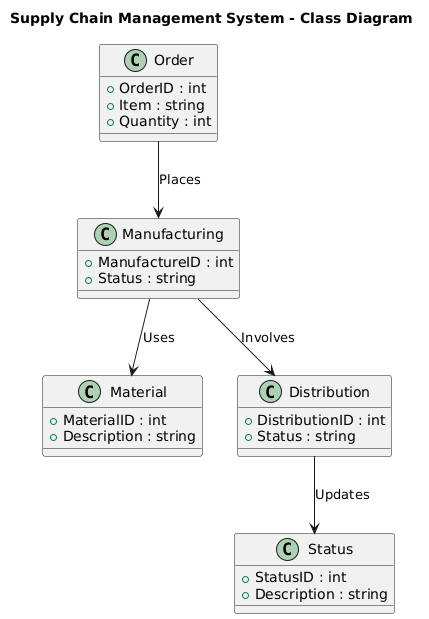

The diagram above was rendered by PlantUML. Its source (embedded in the PNG):
@startuml
title Supply Chain Management System - Class Diagram

class Order {
    + OrderID : int
    + Item : string
    + Quantity : int
}

class Material {
    + MaterialID : int
    + Description : string
}

class Manufacturing {
    + ManufactureID : int
    + Status : string
}

class Distribution {
    + DistributionID : int
    + Status : string
}

class Status {
    + StatusID : int
    + Description : string
}

Order --> Manufacturing : Places
Manufacturing --> Material : Uses
Manufacturing --> Distribution : Involves
Distribution --> Status : Updates
@enduml